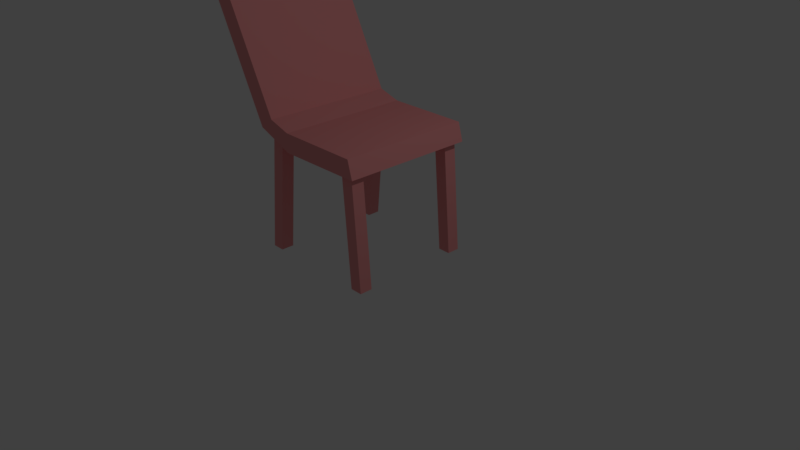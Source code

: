 # Source: Cadeira.blend  (saved by Blender 2.81.16; exported with 4.5.12 LTS)
import bpy
from mathutils import Matrix  # noqa: F401  (used for matrix-valued properties, if any)

bpy.ops.wm.read_factory_settings(use_empty=True)
scene = bpy.context.scene
scene.name = 'Scene'

# ---- collections
col_collection_1 = bpy.data.collections.new('Collection 1'); scene.collection.children.link(col_collection_1)

# ---- materials (node trees are filled in below, after node groups)
mat_material = bpy.data.materials.new('Material')
mat_material.alpha_threshold = 0.0
mat_material.use_transparent_shadow = False
mat_material.diffuse_color = (0.8971, 0.3305, 0.3305, 1.0)
mat_material.roughness = 0.5
mat_material.line_color = (0.0, 0.0, 0.0, 1.0)

# ---- material node trees

# ---- world
world_world = bpy.data.worlds.new('World'); scene.world = world_world
world_world.color = (0.05088, 0.05088, 0.05088)
world_world.use_sun_shadow = False
world_world.sun_shadow_jitter_overblur = 0.0
world_world.cycles.sampling_method = 'MANUAL'

# ---- cameras
cam_camera = bpy.data.cameras.new('Camera')
cam_camera.clip_end = 100.0
cam_camera.lens = 35.0
cam_camera.sensor_width = 32.0
cam_camera.sensor_height = 18.0
cam_camera.ortho_scale = 7.314
cam_camera.dof.focus_distance = 0.0
cam_camera.dof.aperture_fstop = 128.0

# ---- lights
light_lamp = bpy.data.lights.new('Lamp', 'POINT')
light_lamp.transmission_factor = 0.0
light_lamp.cutoff_distance = 30.0
light_lamp.energy = 100.0
light_lamp.shadow_buffer_clip_start = 1.001
light_lamp.shadow_soft_size = 0.1
light_lamp.shadow_maximum_resolution = 0.006
light_lamp.use_absolute_resolution = True

# ---- meshes
me_cube = bpy.data.meshes.new('Cube')
me_cube.from_pydata([(-0.9649, 0.7043, 0.03766), (-0.8067, 0.7043, 1.636), (-0.9649, 0.8748, 0.03766), (-0.8067, 0.8748, 1.636), (-0.799, 0.7043, 0.03766), (-0.6408, 0.7043, 1.636), (-0.799, 0.8748, 0.03766), (-0.6408, 0.8748, 1.636), (0.5698, 0.7043, 0.03766), (0.4433, 0.7043, 1.636), (0.5698, 0.8748, 0.03766), (0.4433, 0.8748, 1.636), (0.7357, 0.7043, 0.03766), (0.6092, 0.7043, 1.636), (0.7357, 0.8748, 0.03766), (0.6092, 0.8748, 1.636), (-0.9649, -0.6118, 0.03766), (-0.8067, -0.6118, 1.636), (-0.9649, -0.7822, 0.03766), (-0.8067, -0.7822, 1.636), (-0.799, -0.6118, 0.03766), (-0.6408, -0.6118, 1.636), (-0.799, -0.7822, 0.03766), (-0.6408, -0.7822, 1.636), (0.5698, -0.6118, 0.03766), (0.4433, -0.6118, 1.636), (0.5698, -0.7822, 0.03766), (0.4433, -0.7822, 1.636), (0.7357, -0.6118, 0.03766), (0.6092, -0.6118, 1.636), (0.7357, -0.7822, 0.03766), (0.6092, -0.7822, 1.636), (0.6994, 0.9321, 1.489), (0.6994, -0.8397, 1.489), (-0.4665, -0.8397, 1.484), (-0.4665, 0.9321, 1.484), (0.6313, 0.9321, 1.727), (0.6313, -0.8397, 1.727), (-0.4665, -0.8397, 1.732), (-0.4665, 0.9321, 1.732), (-0.9639, -0.8397, 1.676), (-0.9639, 0.9321, 1.676), (-0.7654, -0.8397, 1.824), (-0.7654, 0.9321, 1.824), (-1.85, -0.8397, 3.395), (-1.85, 0.9321, 3.395), (-1.652, -0.8397, 3.544), (-1.652, 0.9321, 3.544)], [], [(0, 1, 3, 2), (2, 3, 7, 6), (6, 7, 5, 4), (4, 5, 1, 0), (2, 6, 4, 0), (8, 9, 11, 10), (10, 11, 15, 14), (14, 15, 13, 12), (12, 13, 9, 8), (10, 14, 12, 8), (16, 18, 19, 17), (18, 22, 23, 19), (22, 20, 21, 23), (20, 16, 17, 21), (18, 16, 20, 22), (24, 26, 27, 25), (26, 30, 31, 27), (30, 28, 29, 31), (28, 24, 25, 29), (26, 24, 28, 30), (32, 33, 34, 35), (36, 39, 38, 37), (32, 36, 37, 33), (33, 37, 38, 34), (34, 38, 42, 40), (36, 32, 35, 39), (42, 43, 47, 46), (38, 39, 43, 42), (39, 35, 41, 43), (35, 34, 40, 41), (44, 46, 47, 45), (40, 42, 46, 44), (43, 41, 45, 47), (41, 40, 44, 45)])
_uv = me_cube.uv_layers.new(name='UVMap')
_uv.uv.foreach_set('vector', [0.8151, 0.01771, 0.8151, 0.9996, 0.7922, 0.9997, 0.7922, 0.01777, 0.8839, 0.01766, 0.8839, 0.9995, 0.861, 0.9998, 0.861, 0.01787, 0.861, 0.01787, 0.861, 0.9998, 0.8381, 0.9998, 0.8381, 0.01793, 0.8381, 0.01793, 0.8381, 0.9998, 0.8151, 0.9996, 0.8151, 0.01771, 0.8154, 0.0001047, 0.8384, 0.0003277, 0.8381, 0.01793, 0.8151, 0.01771, 0.9071, 0.01788, 0.9071, 0.9997, 0.8842, 0.9998, 0.8842, 0.01794, 0.9759, 0.01784, 0.9759, 0.9997, 0.9529, 0.9995, 0.9529, 0.01765, 0.9529, 0.01765, 0.9529, 0.9995, 0.93, 0.9996, 0.93, 0.01771, 0.93, 0.01771, 0.93, 0.9996, 0.9071, 0.9997, 0.9071, 0.01788, 0.9069, 0.0002729, 0.9298, 0.0001047, 0.93, 0.01771, 0.9071, 0.01788, 0.6083, 0.01764, 0.6312, 0.01771, 0.6312, 0.9996, 0.6083, 0.9995, 0.6312, 0.01771, 0.6541, 0.01793, 0.6541, 0.9998, 0.6312, 0.9996, 0.6541, 0.01793, 0.6771, 0.018, 0.6771, 0.9999, 0.6541, 0.9998, 0.6771, 0.018, 0.7, 0.01779, 0.7, 0.9997, 0.6771, 0.9999, 0.6312, 0.01771, 0.6315, 0.0001047, 0.6544, 0.0003279, 0.6541, 0.01793, 0.7003, 0.0178, 0.7232, 0.01788, 0.7232, 0.9998, 0.7003, 0.9997, 0.7232, 0.01788, 0.7461, 0.01771, 0.7461, 0.9996, 0.7232, 0.9998, 0.7461, 0.01771, 0.769, 0.01778, 0.769, 0.9997, 0.7461, 0.9996, 0.769, 0.01778, 0.7919, 0.01797, 0.7919, 0.9999, 0.769, 0.9997, 0.7232, 0.01788, 0.7229, 0.0002728, 0.7459, 0.0001047, 0.7461, 0.01771, 0.1219, 0.07292, 0.4928, 0.07292, 0.4928, 0.09473, 0.1219, 0.09473, 0.1219, 1.0, 0.1219, 0.9669, 0.4928, 0.9669, 0.4928, 1.0, 0.1219, 0.07292, 0.1219, 0.001309, 0.4928, 3.451e-05, 0.4928, 0.07292, 0.4928, 0.07292, 0.5904, 0.07292, 0.5904, 0.09473, 0.4928, 0.09473, 0.4928, 0.09473, 0.5904, 0.09473, 0.5904, 0.1216, 0.4928, 0.1216, 0.02221, 0.07292, 0.1219, 0.07292, 0.1219, 0.09473, 0.02221, 0.09473, 0.4928, 0.9428, 0.1219, 0.9428, 0.1219, 0.5248, 0.4928, 0.5248, 0.4928, 0.9669, 0.1219, 0.9669, 0.1219, 0.9428, 0.4928, 0.9428, 0.02221, 0.09473, 0.1219, 0.09473, 0.1219, 0.1216, 0.02221, 0.1216, 0.1219, 0.09473, 0.4928, 0.09473, 0.4928, 0.1216, 0.1219, 0.1216, 0.4928, 0.5046, 0.4928, 0.5248, 0.1219, 0.5248, 0.1219, 0.5046, 0.4928, 0.1216, 0.5904, 0.1216, 0.5904, 0.5046, 0.4928, 0.5046, 0.02221, 0.1216, 0.1219, 0.1216, 0.1219, 0.5046, 0.02221, 0.5046, 0.1219, 0.1216, 0.4928, 0.1216, 0.4928, 0.5046, 0.1219, 0.5046])
me_cube.materials.append(mat_material)
me_cube.use_remesh_preserve_volume = False
me_cube.use_remesh_preserve_attributes = False
me_cube.use_mirror_vertex_groups = False
me_cube.update()

# ---- objects
ob_cube = bpy.data.objects.new('Cube', me_cube)
ob_lamp = bpy.data.objects.new('Lamp', light_lamp)
ob_camera = bpy.data.objects.new('Camera', cam_camera)

# ---- transforms, parenting, visibility, modifiers, constraints
ob_cube.location = (0.0, 0.0, 0.0)
ob_cube.lock_rotations_4d = False
ob_cube.empty_display_type = 'ARROWS'
ob_cube.lineart.crease_threshold = 0.0
ob_lamp.location = (4.076, 1.005, 5.904)
ob_lamp.rotation_euler = (0.6503, 0.05522, 1.866)
ob_lamp.lock_rotations_4d = False
ob_lamp.empty_display_type = 'ARROWS'
ob_lamp.color = (0.0, 0.0, 0.0, 0.0)
ob_lamp.lineart.crease_threshold = 0.0
ob_camera.location = (7.481, -6.508, 5.344)
ob_camera.rotation_euler = (1.109, 0.0, 0.8149)
ob_camera.lock_rotations_4d = False
ob_camera.empty_display_type = 'ARROWS'
ob_camera.color = (0.0, 0.0, 0.0, 0.0)
ob_camera.display_type = 'WIRE'
ob_camera.lineart.crease_threshold = 0.0

# ---- collection membership
col_collection_1.objects.link(ob_cube)
col_collection_1.objects.link(ob_lamp)
col_collection_1.objects.link(ob_camera)

# ---- scene / render settings (as saved in the file)
scene.camera = ob_camera
scene.frame_start = 1; scene.frame_end = 250; scene.frame_set(0)
scene.render.engine = 'BLENDER_EEVEE_NEXT'
scene.render.resolution_percentage = 50
scene.render.dither_intensity = 0.0
scene.cycles.use_denoising = False
scene.cycles.samples = 128
scene.cycles.sampling_pattern = 'TABULATED_SOBOL'
scene.cycles.light_sampling_threshold = 0.0
scene.cycles.use_adaptive_sampling = False
scene.cycles.use_light_tree = False
scene.cycles.blur_glossy = 0.0
scene.cycles.sample_clamp_indirect = 0.0
scene.view_settings.view_transform = 'Standard'
bpy.context.view_layer.update()
